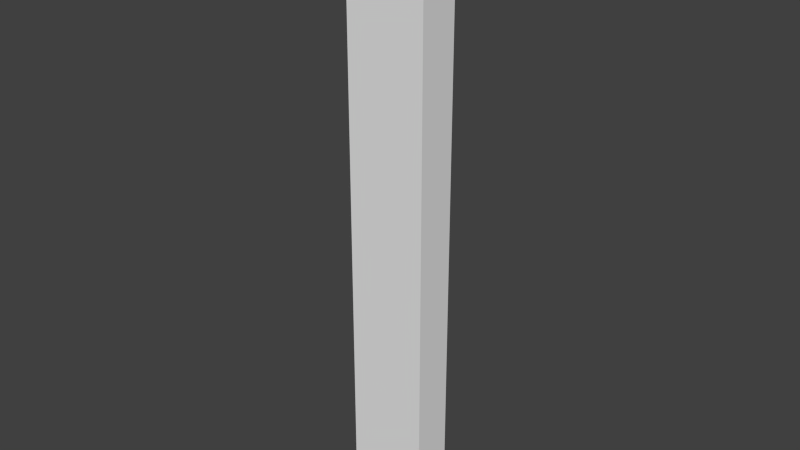# Source: tall_2.blend  (saved by Blender 2.76.0; exported with 4.5.12 LTS)
import bpy
from mathutils import Matrix  # noqa: F401  (used for matrix-valued properties, if any)

bpy.ops.wm.read_factory_settings(use_empty=True)
scene = bpy.context.scene
scene.name = 'Scene'

# ---- collections
col_collection_2 = bpy.data.collections.new('Collection 2'); scene.collection.children.link(col_collection_2)

# ---- world
world_world = bpy.data.worlds.new('World'); scene.world = world_world
world_world.color = (0.05088, 0.05088, 0.05088)
world_world.use_sun_shadow = False
world_world.sun_shadow_jitter_overblur = 0.0
world_world.cycles.sampling_method = 'MANUAL'
world_world.cycles.sample_map_resolution = 256

# ---- meshes
me_cube_002 = bpy.data.meshes.new('Cube.002')
me_cube_002.from_pydata([(-2.0, -0.5, -15.0), (-2.0, -0.5, 0.0), (-2.0, 0.5, -15.0), (-2.0, 0.5, 0.0), (0.0, -0.5, -15.0), (0.0, -0.5, 0.0), (0.0, 0.5, -15.0), (0.0, 0.5, 0.0)], [], [(1, 3, 2, 0), (3, 7, 6, 2), (7, 5, 4, 6), (5, 1, 0, 4), (0, 2, 6, 4), (5, 7, 3, 1)])
me_cube_002.use_remesh_preserve_volume = False
me_cube_002.use_remesh_preserve_attributes = False
me_cube_002.use_mirror_vertex_groups = False
me_cube_002.update()

# ---- objects
ob_short_2 = bpy.data.objects.new('short_2', me_cube_002)

# ---- transforms, parenting, visibility, modifiers, constraints
ob_short_2.location = (0.0, 0.0, 0.0)
ob_short_2.lineart.crease_threshold = 0.0

# ---- collection membership
col_collection_2.objects.link(ob_short_2)

# ---- scene / render settings (as saved in the file)
scene.frame_start = 1; scene.frame_end = 250; scene.frame_set(1)
scene.render.engine = 'BLENDER_EEVEE_NEXT'
scene.render.resolution_percentage = 50
scene.render.dither_intensity = 0.0
scene.cycles.use_denoising = False
scene.cycles.samples = 10
scene.cycles.sampling_pattern = 'TABULATED_SOBOL'
scene.cycles.light_sampling_threshold = 0.0
scene.cycles.use_adaptive_sampling = False
scene.cycles.use_light_tree = False
scene.cycles.blur_glossy = 0.0
scene.cycles.pixel_filter_type = 'GAUSSIAN'
scene.cycles.sample_clamp_indirect = 0.0
scene.view_settings.view_transform = 'Standard'
bpy.context.view_layer.update()

# ---- added for rendering (the .blend has no active camera and no usable light): camera, sun
cam_auto = bpy.data.cameras.new('AutoCamera')
cam_auto.lens = 50.0
cam_auto.sensor_width = 36.0
cam_auto.clip_end = 1000.0
ob_auto_camera = bpy.data.objects.new('AutoCamera', cam_auto)
scene.collection.objects.link(ob_auto_camera)
ob_auto_camera.location = (13.0317, -16.8381, 3.72538)
ob_auto_camera.rotation_euler = (1.09748, -7.21219e-08, 0.694738)
scene.camera = ob_auto_camera
light_auto_sun = bpy.data.lights.new('AutoSun', 'SUN')
light_auto_sun.energy = 3.0
light_auto_sun.angle = 0.0523599
ob_auto_sun = bpy.data.objects.new('AutoSun', light_auto_sun)
scene.collection.objects.link(ob_auto_sun)
ob_auto_sun.rotation_euler = (0.872665, 0.174533, 0.523599)
bpy.context.view_layer.update()
